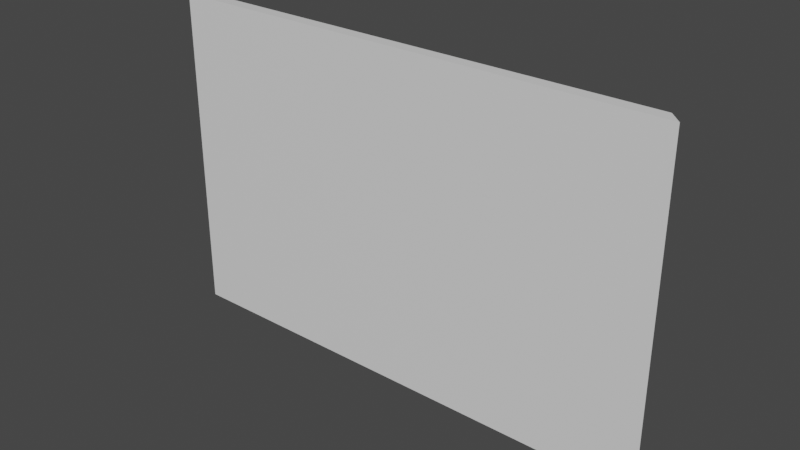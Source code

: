 # Source: room_01_v01_wall.blend  (saved by Blender 2.81.16; exported with 4.5.12 LTS)
import bpy
from mathutils import Matrix  # noqa: F401  (used for matrix-valued properties, if any)

bpy.ops.wm.read_factory_settings(use_empty=True)
scene = bpy.context.scene
scene.name = 'Scene'

# ---- collections
col_collection = bpy.data.collections.new('Collection'); scene.collection.children.link(col_collection)

# ---- materials (node trees are filled in below, after node groups)
mat_material = bpy.data.materials.new('Material')
mat_material.alpha_threshold = 0.0
mat_material.use_transparent_shadow = False
mat_material.line_color = (0.0, 0.0, 0.0, 1.0)

# ---- material node trees
mat_material.use_nodes = True; mat_material.node_tree.nodes.clear()
_N = mat_material.node_tree.nodes; _L = mat_material.node_tree.links
n0 = _N.new('ShaderNodeOutputMaterial'); n0.name = 'Material Output'; n0.location = (300, 300)
n1 = _N.new('ShaderNodeBsdfPrincipled'); n1.name = 'Principled BSDF'; n1.location = (10, 300)
n1.distribution = 'GGX'
n1.subsurface_method = 'BURLEY'
n1.inputs[2].default_value = 0.4
n1.inputs[3].default_value = 1.45
n1.inputs[27].default_value = (0.0, 0.0, 0.0, 1.0)
n1.inputs[28].default_value = 1.0
_L.new(n1.outputs[0], n0.inputs[0])
n0.is_active_output = True

# ---- world
world_world = bpy.data.worlds.new('World'); scene.world = world_world
world_world.use_nodes = True; world_world.node_tree.nodes.clear()
_N = world_world.node_tree.nodes; _L = world_world.node_tree.links
n0 = _N.new('ShaderNodeOutputWorld'); n0.name = 'World Output'; n0.location = (300, 300)
n1 = _N.new('ShaderNodeBackground'); n1.name = 'Background'; n1.location = (10, 300)
n1.inputs[0].default_value = (0.05088, 0.05088, 0.05088, 1.0)
_L.new(n1.outputs[0], n0.inputs[0])
n0.is_active_output = True
world_world.color = (0.05088, 0.05088, 0.05088)
world_world.use_sun_shadow = False
world_world.sun_shadow_jitter_overblur = 0.0

# ---- meshes
me_cube = bpy.data.meshes.new('Cube')
me_cube.from_pydata([(1.0, -1.0, 2.0), (1.0, -1.0, 0.0), (-1.0, -1.0, 2.0), (-1.0, -1.0, 0.0), (0.9508, -0.9508, 2.0), (0.9508, -0.9508, 0.0), (-0.9508, -0.9508, 2.0), (-0.9508, -0.9508, 0.0)], [], [(1, 0, 2, 3), (5, 7, 6, 4), (2, 0, 4, 6), (1, 3, 7, 5), (1, 5, 4, 0), (2, 6, 7, 3)])
_uv = me_cube.uv_layers.new(name='UVMap')
_uv.uv.foreach_set('vector', [0.375, 0.75, 0.625, 0.75, 0.625, 1.0, 0.375, 1.0, 0.375, 0.75, 0.375, 1.0, 0.625, 1.0, 0.625, 0.75, 0.625, 1.0, 0.625, 0.75, 0.625, 0.75, 0.625, 1.0, 0.375, 0.75, 0.375, 1.0, 0.375, 1.0, 0.375, 0.75, 0.375, 0.75, 0.375, 0.75, 0.625, 0.75, 0.625, 0.75, 0.625, 1.0, 0.625, 1.0, 0.375, 1.0, 0.375, 1.0])
me_cube.materials.append(mat_material)
me_cube.use_remesh_preserve_volume = False
me_cube.use_remesh_preserve_attributes = False
me_cube.use_mirror_vertex_groups = False
me_cube.update()

# ---- objects
ob_cube = bpy.data.objects.new('Cube', me_cube)

# ---- transforms, parenting, visibility, modifiers, constraints
ob_cube.location = (0.0, 0.0, 0.0)
ob_cube.scale = (3.893, 3.893, 2.522)
ob_cube.lock_rotations_4d = False
ob_cube.empty_display_type = 'ARROWS'
ob_cube.lineart.crease_threshold = 0.0

# ---- collection membership
col_collection.objects.link(ob_cube)

# ---- scene / render settings (as saved in the file)
scene.frame_start = 1; scene.frame_end = 250; scene.frame_set(1)
scene.render.engine = 'BLENDER_EEVEE_NEXT'
scene.cycles.use_denoising = False
scene.cycles.samples = 128
scene.cycles.sampling_pattern = 'TABULATED_SOBOL'
scene.cycles.use_adaptive_sampling = False
scene.cycles.use_light_tree = False
scene.view_settings.view_transform = 'Filmic'
bpy.context.view_layer.update()

# ---- added for rendering (the .blend has no active camera and no usable light): camera, sun
cam_auto = bpy.data.cameras.new('AutoCamera')
cam_auto.lens = 50.0
cam_auto.sensor_width = 36.0
cam_auto.clip_end = 1000.0
ob_auto_camera = bpy.data.objects.new('AutoCamera', cam_auto)
scene.collection.objects.link(ob_auto_camera)
ob_auto_camera.location = (8.5855, -14.1004, 9.38997)
ob_auto_camera.rotation_euler = (1.09748, -7.21219e-08, 0.694738)
scene.camera = ob_auto_camera
light_auto_sun = bpy.data.lights.new('AutoSun', 'SUN')
light_auto_sun.energy = 3.0
light_auto_sun.angle = 0.0523599
ob_auto_sun = bpy.data.objects.new('AutoSun', light_auto_sun)
scene.collection.objects.link(ob_auto_sun)
ob_auto_sun.rotation_euler = (0.872665, 0.174533, 0.523599)
bpy.context.view_layer.update()
